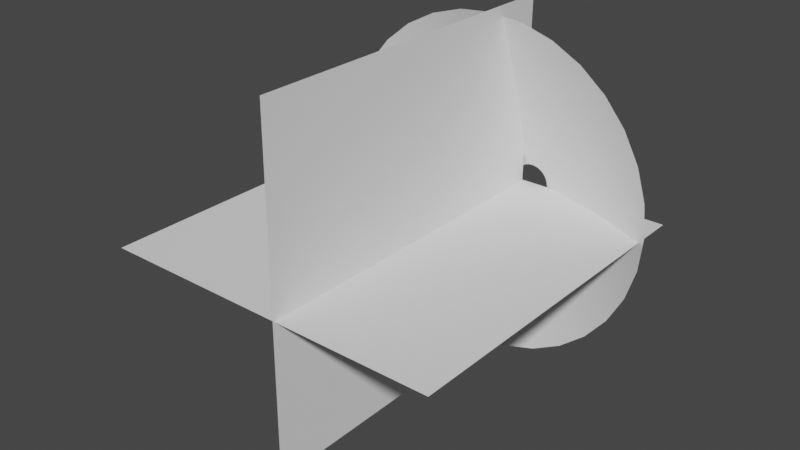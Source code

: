# Source: Muzzle.blend  (saved by Blender 3.0.41; exported with 4.5.12 LTS)
import bpy
from mathutils import Matrix  # noqa: F401  (used for matrix-valued properties, if any)

bpy.ops.wm.read_factory_settings(use_empty=True)
scene = bpy.context.scene
scene.name = 'Scene'

# ---- collections
col_collection = bpy.data.collections.new('Collection'); scene.collection.children.link(col_collection)
col_collection_2 = bpy.data.collections.new('Collection 2'); scene.collection.children.link(col_collection_2)

# ---- world
world_world = bpy.data.worlds.new('World'); scene.world = world_world
world_world.use_nodes = True; world_world.node_tree.nodes.clear()
_N = world_world.node_tree.nodes; _L = world_world.node_tree.links
n0 = _N.new('ShaderNodeOutputWorld'); n0.name = 'World Output'; n0.location = (300, 300)
n1 = _N.new('ShaderNodeBackground'); n1.name = 'Background'; n1.location = (10, 300)
n1.inputs[0].default_value = (0.05088, 0.05088, 0.05088, 1.0)
_L.new(n1.outputs[0], n0.inputs[0])
n0.is_active_output = True
world_world.color = (0.05088, 0.05088, 0.05088)
world_world.use_sun_shadow = False
world_world.sun_shadow_jitter_overblur = 0.0

# ---- meshes
me_circle = bpy.data.meshes.new('Circle')
me_circle.from_pydata([(-0.06223, 1.04, 0.1467), (-0.2574, 1.021, 0.1469), (-0.445, 0.9638, 0.147), (-0.618, 0.8713, 0.147), (-0.7695, 0.747, 0.147), (-0.8939, 0.5955, 0.147), (-0.9863, 0.4226, 0.147), (-1.043, 0.235, 0.147), (-1.062, 0.03988, 0.147), (-1.043, -0.1552, 0.1469), (-0.9861, -0.3428, 0.1468), (-0.8936, -0.5157, 0.1466), (-0.7691, -0.6673, 0.1464), (-0.6174, -0.7916, 0.1461), (-0.4443, -0.8841, 0.1458), (-0.2564, -0.941, 0.1455), (-0.06111, -0.9602, 0.1451), (0.1342, -0.9411, 0.1448), (0.322, -0.8842, 0.1444), (0.4951, -0.7918, 0.1442), (0.6467, -0.6674, 0.144), (0.7711, -0.5159, 0.144), (0.8635, -0.343, 0.144), (0.9203, -0.1554, 0.1441), (0.9394, 0.0397, 0.1444), (0.92, 0.2348, 0.1447), (0.8628, 0.4224, 0.145), (0.7702, 0.5953, 0.1454), (0.6456, 0.7469, 0.1457), (0.4938, 0.8713, 0.1461), (0.3207, 0.9637, 0.1463), (0.133, 1.021, 0.1466), (0.05657, 0.1039, -0.1487), (0.03549, 0.1018, -0.1487), (0.01522, 0.0957, -0.1487), (-0.003459, 0.08571, -0.1487), (-0.01983, 0.07228, -0.1487), (-0.03327, 0.0559, -0.1487), (-0.04326, 0.03722, -0.1487), (-0.04941, 0.01695, -0.1487), (-0.05148, -0.004129, -0.1487), (-0.04941, -0.02521, -0.1487), (-0.04326, -0.04548, -0.1487), (-0.03327, -0.06416, -0.1487), (-0.01983, -0.08053, -0.1487), (-0.003459, -0.09397, -0.1487), (0.01522, -0.104, -0.1487), (0.03549, -0.1101, -0.1487), (0.05657, -0.1122, -0.1487), (0.07765, -0.1101, -0.1487), (0.09792, -0.104, -0.1487), (0.1166, -0.09397, -0.1487), (0.133, -0.08053, -0.1487), (0.1464, -0.06416, -0.1487), (0.1564, -0.04548, -0.1487), (0.1625, -0.02521, -0.1487), (0.1646, -0.004129, -0.1487), (0.1625, 0.01695, -0.1487), (0.1564, 0.03722, -0.1487), (0.1464, 0.0559, -0.1487), (0.133, 0.07228, -0.1487), (0.1166, 0.08571, -0.1487), (0.09792, 0.0957, -0.1487), (0.07765, 0.1018, -0.1487), (0.5703, -0.001632, -0.02399), (0.5597, 0.1065, -0.02399), (-0.4444, -0.3094, -0.02399), (-0.3755, -0.3934, -0.02399), (0.5281, 0.2104, -0.02399), (-0.2915, -0.4623, -0.02399), (0.4769, 0.3062, -0.02399), (-0.1957, -0.5135, -0.02399), (0.01629, 0.5524, -0.02399), (-0.0918, 0.5417, -0.02399), (0.408, 0.3901, -0.02399), (-0.0918, -0.545, -0.02399), (-0.1957, 0.5102, -0.02399), (0.3241, 0.459, -0.02399), (0.01629, -0.5557, -0.02399), (-0.2915, 0.459, -0.02399), (0.2283, 0.5102, -0.02399), (0.1244, -0.545, -0.02399), (-0.3755, 0.3901, -0.02399), (0.1244, 0.5417, -0.02399), (0.2283, -0.5135, -0.02399), (-0.4444, 0.3062, -0.02399), (0.3241, -0.4623, -0.02399), (-0.4956, 0.2104, -0.02399), (0.408, -0.3934, -0.02399), (-0.5271, 0.1065, -0.02399), (0.4769, -0.3094, -0.02399), (-0.5377, -0.001632, -0.02399), (0.5281, -0.2136, -0.02399), (-0.5271, -0.1097, -0.02399), (0.5597, -0.1097, -0.02399), (-0.4956, -0.2136, -0.02399)], [], [(65, 64, 56, 57), (67, 66, 43, 44), (68, 65, 57, 58), (69, 67, 44, 45), (70, 68, 58, 59), (71, 69, 45, 46), (73, 72, 32, 33), (74, 70, 59, 60), (75, 71, 46, 47), (76, 73, 33, 34), (77, 74, 60, 61), (78, 75, 47, 48), (79, 76, 34, 35), (80, 77, 61, 62), (81, 78, 48, 49), (82, 79, 35, 36), (83, 80, 62, 63), (84, 81, 49, 50), (85, 82, 36, 37), (72, 83, 63, 32), (86, 84, 50, 51), (87, 85, 37, 38), (88, 86, 51, 52), (89, 87, 38, 39), (90, 88, 52, 53), (91, 89, 39, 40), (92, 90, 53, 54), (93, 91, 40, 41), (94, 92, 54, 55), (95, 93, 41, 42), (64, 94, 55, 56), (66, 95, 42, 43), (11, 10, 95, 66), (24, 23, 94, 64), (10, 9, 93, 95), (23, 22, 92, 94), (9, 8, 91, 93), (22, 21, 90, 92), (8, 7, 89, 91), (21, 20, 88, 90), (7, 6, 87, 89), (20, 19, 86, 88), (6, 5, 85, 87), (19, 18, 84, 86), (0, 31, 83, 72), (5, 4, 82, 85), (18, 17, 81, 84), (31, 30, 80, 83), (4, 3, 79, 82), (17, 16, 78, 81), (30, 29, 77, 80), (3, 2, 76, 79), (16, 15, 75, 78), (29, 28, 74, 77), (2, 1, 73, 76), (15, 14, 71, 75), (28, 27, 70, 74), (1, 0, 72, 73), (14, 13, 69, 71), (27, 26, 68, 70), (13, 12, 67, 69), (26, 25, 65, 68), (12, 11, 66, 67), (25, 24, 64, 65)])
me_circle.polygons.foreach_set('use_smooth', [True] * 64)
_uv = me_circle.uv_layers.new(name='UVMap')
_uv.uv.foreach_set('vector', [0.4624, 0.4915, 0.4932, 0.4915, 0.4932, -2.98e-08, 0.4624, -2.98e-08, 0.8631, 0.4915, 0.8939, 0.4915, 0.8939, -2.98e-08, 0.8631, -2.98e-08, 0.4315, 0.4915, 0.4624, 0.4915, 0.4624, -2.98e-08, 0.4315, -2.98e-08, 0.8323, 0.4915, 0.8631, 0.4915, 0.8631, -2.98e-08, 0.8323, -2.98e-08, 0.4007, 0.4915, 0.4315, 0.4915, 0.4315, -2.98e-08, 0.4007, -2.98e-08, 0.8014, 0.4915, 0.8323, 0.4915, 0.8323, -2.98e-08, 0.8014, -2.98e-08, 0.2158, 0.4915, 0.2466, 0.4915, 0.2466, -2.98e-08, 0.2158, -2.98e-08, 0.3699, 0.4915, 0.4007, 0.4915, 0.4007, -2.98e-08, 0.3699, -2.98e-08, 0.7706, 0.4915, 0.8014, 0.4915, 0.8014, -2.98e-08, 0.7706, -2.98e-08, 0.1849, 0.4915, 0.2158, 0.4915, 0.2158, -2.98e-08, 0.1849, -2.98e-08, 0.3391, 0.4915, 0.3699, 0.4915, 0.3699, -2.98e-08, 0.3391, -2.98e-08, 0.7398, 0.4915, 0.7706, 0.4915, 0.7706, -2.98e-08, 0.7398, -2.98e-08, 0.1541, 0.4915, 0.1849, 0.4915, 0.1849, -2.98e-08, 0.1541, -2.98e-08, 0.3082, 0.4915, 0.3391, 0.4915, 0.3391, -2.98e-08, 0.3082, -2.98e-08, 0.709, 0.4915, 0.7398, 0.4915, 0.7398, -2.98e-08, 0.709, -2.98e-08, 0.1233, 0.4915, 0.1541, 0.4915, 0.1541, -2.98e-08, 0.1233, -2.98e-08, 0.2774, 0.4915, 0.3082, 0.4915, 0.3082, -2.98e-08, 0.2774, -2.98e-08, 0.6781, 0.4915, 0.709, 0.4915, 0.709, -2.98e-08, 0.6781, -2.98e-08, 0.09247, 0.4915, 0.1233, 0.4915, 0.1233, -2.98e-08, 0.09247, -2.98e-08, 0.2466, 0.4915, 0.2774, 0.4915, 0.2774, -2.98e-08, 0.2466, -2.98e-08, 0.6473, 0.4915, 0.6781, 0.4915, 0.6781, -2.98e-08, 0.6473, -2.98e-08, 0.06165, 0.4915, 0.09247, 0.4915, 0.09247, -2.98e-08, 0.06165, -2.98e-08, 0.6165, 0.4915, 0.6473, 0.4915, 0.6473, -2.98e-08, 0.6165, -2.98e-08, 0.03082, 0.4915, 0.06165, 0.4915, 0.06165, -2.98e-08, 0.03082, -2.98e-08, 0.5857, 0.4915, 0.6165, 0.4915, 0.6165, -2.98e-08, 0.5857, -2.98e-08, 2.98e-08, 0.4915, 0.03082, 0.4915, 0.03082, -2.98e-08, 2.98e-08, -2.98e-08, 0.5548, 0.4915, 0.5857, 0.4915, 0.5857, -2.98e-08, 0.5548, -2.98e-08, 0.9556, 0.4915, 0.9864, 0.4915, 0.9864, -2.98e-08, 0.9556, -2.98e-08, 0.524, 0.4915, 0.5548, 0.4915, 0.5548, -2.98e-08, 0.524, -2.98e-08, 0.9247, 0.4915, 0.9556, 0.4915, 0.9556, -2.98e-08, 0.9247, -2.98e-08, 0.4932, 0.4915, 0.524, 0.4915, 0.524, -2.98e-08, 0.4932, -2.98e-08, 0.8939, 0.4915, 0.9247, 0.4915, 0.9247, -2.98e-08, 0.8939, -2.98e-08, 0.8939, 0.9831, 0.9247, 0.9831, 0.9247, 0.4915, 0.8939, 0.4915, 0.4932, 0.9831, 0.524, 0.9831, 0.524, 0.4915, 0.4932, 0.4915, 0.9247, 0.9831, 0.9556, 0.9831, 0.9556, 0.4915, 0.9247, 0.4915, 0.524, 0.9831, 0.5548, 0.9831, 0.5548, 0.4915, 0.524, 0.4915, 0.9556, 0.9831, 0.9864, 0.9831, 0.9864, 0.4915, 0.9556, 0.4915, 0.5548, 0.9831, 0.5857, 0.9831, 0.5857, 0.4915, 0.5548, 0.4915, 2.98e-08, 0.9831, 0.03082, 0.9831, 0.03082, 0.4915, 2.98e-08, 0.4915, 0.5857, 0.9831, 0.6165, 0.9831, 0.6165, 0.4915, 0.5857, 0.4915, 0.03082, 0.9831, 0.06165, 0.9831, 0.06165, 0.4915, 0.03082, 0.4915, 0.6165, 0.9831, 0.6473, 0.9831, 0.6473, 0.4915, 0.6165, 0.4915, 0.06165, 0.9831, 0.09247, 0.9831, 0.09247, 0.4915, 0.06165, 0.4915, 0.6473, 0.9831, 0.6781, 0.9831, 0.6781, 0.4915, 0.6473, 0.4915, 0.2466, 0.9831, 0.2774, 0.9831, 0.2774, 0.4915, 0.2466, 0.4915, 0.09247, 0.9831, 0.1233, 0.9831, 0.1233, 0.4915, 0.09247, 0.4915, 0.6781, 0.9831, 0.709, 0.9831, 0.709, 0.4915, 0.6781, 0.4915, 0.2774, 0.9831, 0.3082, 0.9831, 0.3082, 0.4915, 0.2774, 0.4915, 0.1233, 0.9831, 0.1541, 0.9831, 0.1541, 0.4915, 0.1233, 0.4915, 0.709, 0.9831, 0.7398, 0.9831, 0.7398, 0.4915, 0.709, 0.4915, 0.3082, 0.9831, 0.3391, 0.9831, 0.3391, 0.4915, 0.3082, 0.4915, 0.1541, 0.9831, 0.1849, 0.9831, 0.1849, 0.4915, 0.1541, 0.4915, 0.7398, 0.9831, 0.7706, 0.9831, 0.7706, 0.4915, 0.7398, 0.4915, 0.3391, 0.9831, 0.3699, 0.9831, 0.3699, 0.4915, 0.3391, 0.4915, 0.1849, 0.9831, 0.2158, 0.9831, 0.2158, 0.4915, 0.1849, 0.4915, 0.7706, 0.9831, 0.8014, 0.9831, 0.8014, 0.4915, 0.7706, 0.4915, 0.3699, 0.9831, 0.4007, 0.9831, 0.4007, 0.4915, 0.3699, 0.4915, 0.2158, 0.9831, 0.2466, 0.9831, 0.2466, 0.4915, 0.2158, 0.4915, 0.8014, 0.9831, 0.8323, 0.9831, 0.8323, 0.4915, 0.8014, 0.4915, 0.4007, 0.9831, 0.4315, 0.9831, 0.4315, 0.4915, 0.4007, 0.4915, 0.8323, 0.9831, 0.8631, 0.9831, 0.8631, 0.4915, 0.8323, 0.4915, 0.4315, 0.9831, 0.4624, 0.9831, 0.4624, 0.4915, 0.4315, 0.4915, 0.8631, 0.9831, 0.8939, 0.9831, 0.8939, 0.4915, 0.8631, 0.4915, 0.4624, 0.9831, 0.4932, 0.9831, 0.4932, 0.4915, 0.4624, 0.4915])
me_circle.use_remesh_fix_poles = True
me_circle.use_remesh_preserve_attributes = False
me_circle.update()
me_plane_001 = bpy.data.meshes.new('Plane.001')
me_plane_001.from_pydata([(-1.102, -2.0, 0.0), (0.8981, -2.0, 0.0), (-1.102, 0.0, 0.0), (0.8981, 0.0, 0.0), (-0.001471, -1.99, -1.108), (-0.01423, -1.99, 0.8924), (-0.001471, 0.01012, -1.108), (-0.01423, 0.01012, 0.8924)], [], [(0, 1, 3, 2), (4, 5, 7, 6)])
_uv = me_plane_001.uv_layers.new(name='UVMap')
_uv.uv.foreach_set('vector', [0.9977, 1.002, -0.002254, 0.9977, 0.002264, -0.002254, 1.002, 0.002264, 0.9977, 1.002, -0.002254, 0.9977, 0.002264, -0.002254, 1.002, 0.002264])
me_plane_001.use_remesh_fix_poles = True
me_plane_001.use_remesh_preserve_attributes = False
me_plane_001.update()

# ---- objects
ob_muzzlecone = bpy.data.objects.new('MuzzleCone', me_circle)
ob_muzzleplane1 = bpy.data.objects.new('MuzzlePlane1', me_plane_001)

# ---- transforms, parenting, visibility, modifiers, constraints
ob_muzzlecone.location = (-0.03952, -0.1368, 0.0)
ob_muzzlecone.rotation_euler = (1.571, -0.0, 0.0)
ob_muzzleplane1.location = (-0.02981, -0.01012, -0.008534)
ob_muzzleplane1.rotation_euler = (-0.0, 1.577, -0.0)

# ---- collection membership
col_collection.objects.link(ob_muzzlecone)
col_collection.objects.link(ob_muzzleplane1)

# ---- scene / render settings (as saved in the file)
scene.frame_start = 1; scene.frame_end = 250; scene.frame_set(53)
scene.render.engine = 'BLENDER_EEVEE_NEXT'
scene.cycles.sampling_pattern = 'TABULATED_SOBOL'
scene.cycles.use_light_tree = False
scene.view_settings.view_transform = 'Filmic'
bpy.context.view_layer.update()

# ---- added for rendering (the .blend has no active camera and no usable light): camera, sun
cam_auto = bpy.data.cameras.new('AutoCamera')
cam_auto.lens = 50.0
cam_auto.sensor_width = 36.0
cam_auto.clip_end = 1000.0
ob_auto_camera = bpy.data.objects.new('AutoCamera', cam_auto)
scene.collection.objects.link(ob_auto_camera)
ob_auto_camera.location = (3.15066, -4.92581, 2.68789)
ob_auto_camera.rotation_euler = (1.09748, -7.21219e-08, 0.694738)
scene.camera = ob_auto_camera
light_auto_sun = bpy.data.lights.new('AutoSun', 'SUN')
light_auto_sun.energy = 3.0
light_auto_sun.angle = 0.0523599
ob_auto_sun = bpy.data.objects.new('AutoSun', light_auto_sun)
scene.collection.objects.link(ob_auto_sun)
ob_auto_sun.rotation_euler = (0.872665, 0.174533, 0.523599)
bpy.context.view_layer.update()
